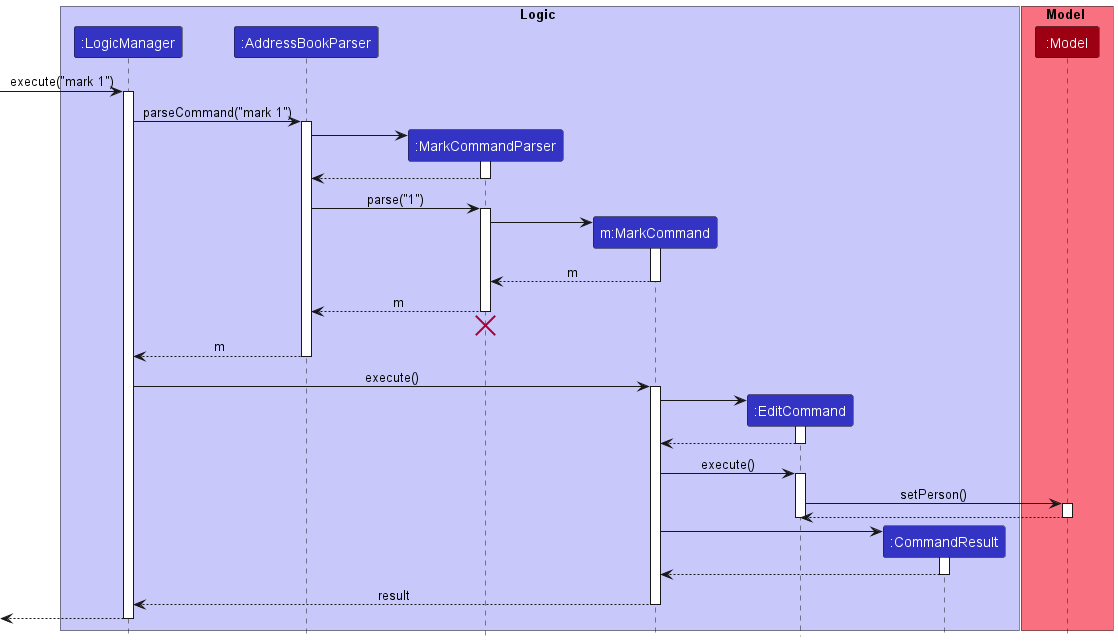

The diagram above was rendered by PlantUML. Its source (embedded in the PNG):
@startuml
'https://plantuml.com/sequence-diagram
!include style.puml

box Logic LOGIC_COLOR_T1
participant ":LogicManager" as LogicManager LOGIC_COLOR
participant ":AddressBookParser" as AddressBookParser LOGIC_COLOR
participant ":MarkCommandParser" as MarkCommandParser LOGIC_COLOR
participant "m:MarkCommand" as MarkCommand LOGIC_COLOR
participant ":EditCommand" as EditCommand LOGIC_COLOR
participant ":CommandResult" as CommandResult LOGIC_COLOR
end box

box Model MODEL_COLOR_T1
participant ":Model" as Model MODEL_COLOR
end box

[-> LogicManager : execute("mark 1")
activate LogicManager

LogicManager -> AddressBookParser : parseCommand("mark 1")
activate AddressBookParser

create MarkCommandParser
AddressBookParser -> MarkCommandParser
activate MarkCommandParser

MarkCommandParser --> AddressBookParser
deactivate MarkCommandParser

AddressBookParser -> MarkCommandParser : parse("1")
activate MarkCommandParser

create MarkCommand
MarkCommandParser -> MarkCommand
activate MarkCommand

MarkCommand --> MarkCommandParser : m
deactivate MarkCommand

MarkCommandParser --> AddressBookParser : m
deactivate MarkCommandParser
'Hidden arrow to position the destroy marker below the end of the activation bar.
MarkCommandParser -[hidden]-> AddressBookParser
destroy MarkCommandParser

AddressBookParser --> LogicManager : m
deactivate AddressBookParser

LogicManager -> MarkCommand : execute()
activate MarkCommand

Create EditCommand
MarkCommand -> EditCommand
activate EditCommand

EditCommand --> MarkCommand
deactivate EditCommand

MarkCommand -> EditCommand : execute()
activate EditCommand

EditCommand -> Model : setPerson()
activate Model

Model --> EditCommand
deactivate Model

deactivate EditCommand

create CommandResult
MarkCommand -> CommandResult
activate CommandResult

CommandResult --> MarkCommand
deactivate CommandResult

MarkCommand --> LogicManager : result
deactivate MarkCommand

[<--LogicManager
deactivate LogicManager

@enduml